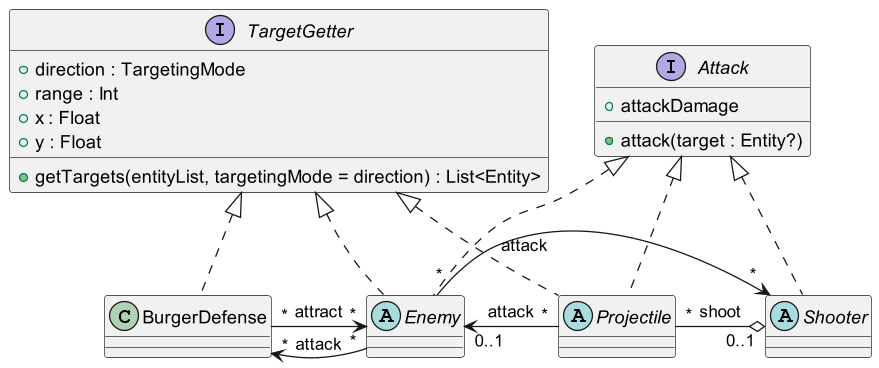

The diagram above was rendered by PlantUML. Its source (embedded in the PNG):
@startuml
'https://plantuml.com/class-diagram
interface TargetGetter{
+direction : TargetingMode
+range : Int
+ x : Float
+ y : Float
+ getTargets(entityList, targetingMode = direction) : List<Entity>
}
interface Attack{
+attackDamage
+ attack(target : Entity?)
}
'interface Observer{
'+update(arg : Boolean)
'}

'interface Observable{
'+observer: MutableList<Observer>
'+remove(observer : Observer)
'+ add(observer : Observer)
'+ notifyObservers(arg : Boolean)
'}

''Observer <|.. Shooter
'Observable <|.. Enemy
'Observable"1" o-- "*"Observer
together {
abstract class Enemy{
}
abstract class Shooter{
}
class BurgerDefense{
}
abstract class Projectile{
}
Enemy "*" ->"*" BurgerDefense : attack
Enemy "*" -> "*" Shooter : attack
Enemy "0..1" <- "*"Projectile : attack
TargetGetter <|.. Projectile
Attack <|.. Projectile
TargetGetter<|.. Enemy
Attack <|.. Enemy
TargetGetter <|.. BurgerDefense
Attack <|.. Shooter
BurgerDefense "*" -> "*" Enemy : attract
Projectile "*" -o "0..1" Shooter : shoot

@enduml